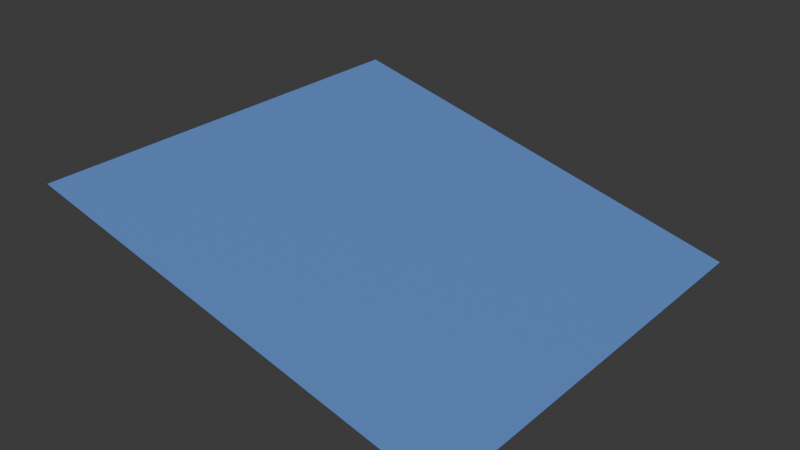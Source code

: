 # Source: ramp.blend  (saved by Blender 4.5.90; exported with 4.5.12 LTS)
import bpy
from mathutils import Matrix  # noqa: F401  (used for matrix-valued properties, if any)

bpy.ops.wm.read_factory_settings(use_empty=True)
scene = bpy.context.scene
scene.name = 'Scene'

# ---- collections
col_collection = bpy.data.collections.new('Collection'); scene.collection.children.link(col_collection)

# ---- materials (node trees are filled in below, after node groups)
mat_material_001 = bpy.data.materials.new('Material.001')

# ---- material node trees
mat_material_001.use_nodes = True; mat_material_001.node_tree.nodes.clear()
_N = mat_material_001.node_tree.nodes; _L = mat_material_001.node_tree.links
n0 = _N.new('ShaderNodeBsdfPrincipled'); n0.name = 'Principled BSDF'; n0.location = (-200, 100)
n0.inputs[0].default_value = (0.1237, 0.2592, 0.6488, 1.0)
n1 = _N.new('ShaderNodeOutputMaterial'); n1.name = 'Material Output'; n1.location = (200, 100)
_L.new(n0.outputs[0], n1.inputs[0])
n1.is_active_output = True

# ---- world
world_world = bpy.data.worlds.new('World'); scene.world = world_world
world_world.use_nodes = True; world_world.node_tree.nodes.clear()
_N = world_world.node_tree.nodes; _L = world_world.node_tree.links
n0 = _N.new('ShaderNodeOutputWorld'); n0.name = 'World Output'; n0.location = (200, 100)
n1 = _N.new('ShaderNodeBackground'); n1.name = 'Background'; n1.location = (-200, 100)
n1.inputs[0].default_value = (0.05088, 0.05088, 0.05088, 1.0)
_L.new(n1.outputs[0], n0.inputs[0])
n0.is_active_output = True
world_world.color = (0.05088, 0.05088, 0.05088)
world_world.sun_shadow_jitter_overblur = 0.0

# ---- meshes
me_plane = bpy.data.meshes.new('Plane')
me_plane.from_pydata([(-1.0, -1.0, 0.5), (1.0, -1.0, 0.0), (-1.0, 1.0, 0.5), (1.0, 1.0, 0.0)], [], [(0, 1, 3, 2)])
_uv = me_plane.uv_layers.new(name='UVMap')
_uv.uv.foreach_set('vector', [0.0, 0.0, 1.0, 0.0, 1.0, 1.0, 0.0, 1.0])
me_plane.materials.append(mat_material_001)
me_plane.update()

# ---- objects
ob_plane = bpy.data.objects.new('Plane', me_plane)

# ---- transforms, parenting, visibility, modifiers, constraints
ob_plane.location = (0.0, 0.0, 0.0)

# ---- collection membership
col_collection.objects.link(ob_plane)

# ---- scene / render settings (as saved in the file)
scene.frame_start = 1; scene.frame_end = 250; scene.frame_set(1)
scene.render.engine = 'BLENDER_EEVEE_NEXT'
bpy.context.view_layer.update()

# ---- added for rendering (the .blend has no active camera and no usable light): camera, sun
cam_auto = bpy.data.cameras.new('AutoCamera')
cam_auto.lens = 50.0
cam_auto.sensor_width = 36.0
cam_auto.clip_end = 1000.0
ob_auto_camera = bpy.data.objects.new('AutoCamera', cam_auto)
scene.collection.objects.link(ob_auto_camera)
ob_auto_camera.location = (2.65751, -3.18901, 2.376)
ob_auto_camera.rotation_euler = (1.09748, -7.21219e-08, 0.694738)
scene.camera = ob_auto_camera
light_auto_sun = bpy.data.lights.new('AutoSun', 'SUN')
light_auto_sun.energy = 3.0
light_auto_sun.angle = 0.0523599
ob_auto_sun = bpy.data.objects.new('AutoSun', light_auto_sun)
scene.collection.objects.link(ob_auto_sun)
ob_auto_sun.rotation_euler = (0.872665, 0.174533, 0.523599)
bpy.context.view_layer.update()
